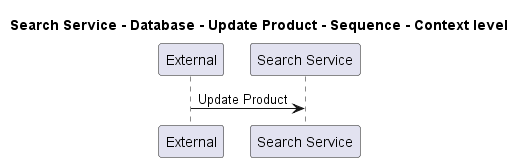

The diagram above was rendered by PlantUML. Its source (embedded in the PNG):
@startuml
!pragma layout smetana

title Search Service - Database - Update Product - Sequence - Context level

participant "External" as C4InterFlow.SoftwareSystems.ExternalSystem
participant "Search Service" as ECommercePlatform.SoftwareSystems.SearchService

C4InterFlow.SoftwareSystems.ExternalSystem -> ECommercePlatform.SoftwareSystems.SearchService : Update Product


@enduml